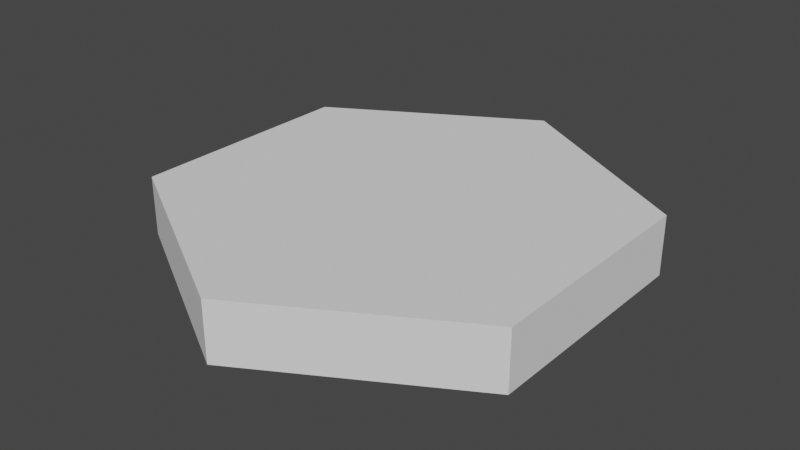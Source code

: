 # Source: Hex_Plate.blend  (saved by Blender 2.90.8; exported with 4.5.12 LTS)
import bpy
from mathutils import Matrix  # noqa: F401  (used for matrix-valued properties, if any)

bpy.ops.wm.read_factory_settings(use_empty=True)
scene = bpy.context.scene
scene.name = 'Scene'

# ---- collections
col_camera = bpy.data.collections.new('Camera'); scene.collection.children.link(col_camera)
col_hex = bpy.data.collections.new('Hex'); scene.collection.children.link(col_hex)

# ---- world
world_world = bpy.data.worlds.new('World'); scene.world = world_world
world_world.use_nodes = True; world_world.node_tree.nodes.clear()
_N = world_world.node_tree.nodes; _L = world_world.node_tree.links
n0 = _N.new('ShaderNodeOutputWorld'); n0.name = 'World Output'; n0.location = (300, 300)
n1 = _N.new('ShaderNodeBackground'); n1.name = 'Background'; n1.location = (10, 300)
n1.inputs[0].default_value = (0.05088, 0.05088, 0.05088, 1.0)
_L.new(n1.outputs[0], n0.inputs[0])
n0.is_active_output = True
world_world.color = (0.05088, 0.05088, 0.05088)
world_world.use_sun_shadow = False
world_world.sun_shadow_jitter_overblur = 0.0

# ---- cameras
cam_camera_001 = bpy.data.cameras.new('Camera.001')

# ---- meshes
me_cylinder = bpy.data.meshes.new('Cylinder')
me_cylinder.from_pydata([(0.0, 1.0, -1.0), (0.0, 1.0, 1.0), (0.866, 0.5, -1.0), (0.866, 0.5, 1.0), (0.866, -0.5, -1.0), (0.866, -0.5, 1.0), (-8.742e-08, -1.0, -1.0), (-8.742e-08, -1.0, 1.0), (-0.866, -0.5, -1.0), (-0.866, -0.5, 1.0), (-0.866, 0.5, -1.0), (-0.866, 0.5, 1.0)], [], [(0, 1, 3, 2), (2, 3, 5, 4), (4, 5, 7, 6), (6, 7, 9, 8), (3, 1, 11, 9, 7, 5), (8, 9, 11, 10), (10, 11, 1, 0), (0, 2, 4, 6, 8, 10)])
_uv = me_cylinder.uv_layers.new(name='UVMap')
_uv.uv.foreach_set('vector', [1.0, 0.5, 1.0, 1.0, 0.8333, 1.0, 0.8333, 0.5, 0.8333, 0.5, 0.8333, 1.0, 0.6667, 1.0, 0.6667, 0.5, 0.6667, 0.5, 0.6667, 1.0, 0.5, 1.0, 0.5, 0.5, 0.5, 0.5, 0.5, 1.0, 0.3333, 1.0, 0.3333, 0.5, 0.4578, 0.37, 0.25, 0.49, 0.04215, 0.37, 0.04215, 0.13, 0.25, 0.01, 0.4578, 0.13, 0.3333, 0.5, 0.3333, 1.0, 0.1667, 1.0, 0.1667, 0.5, 0.1667, 0.5, 0.1667, 1.0, -8.941e-08, 1.0, -8.941e-08, 0.5, 0.75, 0.49, 0.9578, 0.37, 0.9578, 0.13, 0.75, 0.01, 0.5422, 0.13, 0.5422, 0.37])
me_cylinder.use_remesh_fix_poles = True
me_cylinder.use_remesh_preserve_attributes = False
me_cylinder.use_mirror_vertex_groups = False
me_cylinder.update()

# ---- objects
ob_camera = bpy.data.objects.new('Camera', cam_camera_001)
ob_camera_control = bpy.data.objects.new('Camera Control', None)
ob_camera_target = bpy.data.objects.new('Camera Target', None)
ob_hex_plate = bpy.data.objects.new('Hex Plate', me_cylinder)

# ---- transforms, parenting, visibility, modifiers, constraints
ob_camera.parent = ob_camera_control
ob_camera.matrix_parent_inverse = Matrix(((3.472, -0.0, 0.0, -0.0), (-0.0, 3.472, -0.0, 0.0), (0.0, -0.0, 3.472, -0.0), (-0.0, 0.0, -0.0, 1.0)))
ob_camera.location = (0.0, 0.0, 0.0)
ob_camera.scale = (0.6962, 0.6962, 0.6962)
ob_camera.lineart.crease_threshold = 0.0
_c = ob_camera.constraints.new('TRACK_TO'); _c.name = 'Track To'
_c.target = ob_camera_target
ob_camera_control.location = (0.0, -2.91, 0.0)
ob_camera_control.scale = (0.288, 0.288, 0.288)
ob_camera_control.empty_display_type = 'CUBE'
ob_camera_control.lineart.crease_threshold = 0.0
ob_camera_target.location = (0.0, 0.0, 0.0)
ob_camera_target.scale = (0.3895, 0.3895, 0.3895)
ob_camera_target.empty_display_type = 'SPHERE'
ob_camera_target.lineart.crease_threshold = 0.0
ob_hex_plate.location = (0.0, 0.0, 0.0)
ob_hex_plate.scale = (1.0, 1.0, 0.1274)
ob_hex_plate.lineart.crease_threshold = 0.0

# ---- collection membership
col_camera.objects.link(ob_camera)
col_camera.objects.link(ob_camera_control)
col_camera.objects.link(ob_camera_target)
col_hex.objects.link(ob_hex_plate)

# ---- scene / render settings (as saved in the file)
scene.frame_start = 1; scene.frame_end = 250; scene.frame_set(1)
scene.render.engine = 'BLENDER_EEVEE_NEXT'
scene.render.film_transparent = True
scene.cycles.use_denoising = False
scene.cycles.samples = 128
scene.cycles.sampling_pattern = 'TABULATED_SOBOL'
scene.cycles.use_adaptive_sampling = False
scene.cycles.use_light_tree = False
scene.eevee.use_gtao = True
scene.eevee.use_raytracing = True
scene.view_settings.view_transform = 'Filmic'
bpy.context.view_layer.update()

# ---- added for rendering (the .blend has no active camera and no usable light): camera, sun
cam_auto = bpy.data.cameras.new('AutoCamera')
cam_auto.lens = 50.0
cam_auto.sensor_width = 36.0
cam_auto.clip_end = 1000.0
ob_auto_camera = bpy.data.objects.new('AutoCamera', cam_auto)
scene.collection.objects.link(ob_auto_camera)
ob_auto_camera.location = (2.45924, -2.95108, 1.96739)
ob_auto_camera.rotation_euler = (1.09748, -7.21219e-08, 0.694738)
scene.camera = ob_auto_camera
light_auto_sun = bpy.data.lights.new('AutoSun', 'SUN')
light_auto_sun.energy = 3.0
light_auto_sun.angle = 0.0523599
ob_auto_sun = bpy.data.objects.new('AutoSun', light_auto_sun)
scene.collection.objects.link(ob_auto_sun)
ob_auto_sun.rotation_euler = (0.872665, 0.174533, 0.523599)
bpy.context.view_layer.update()
